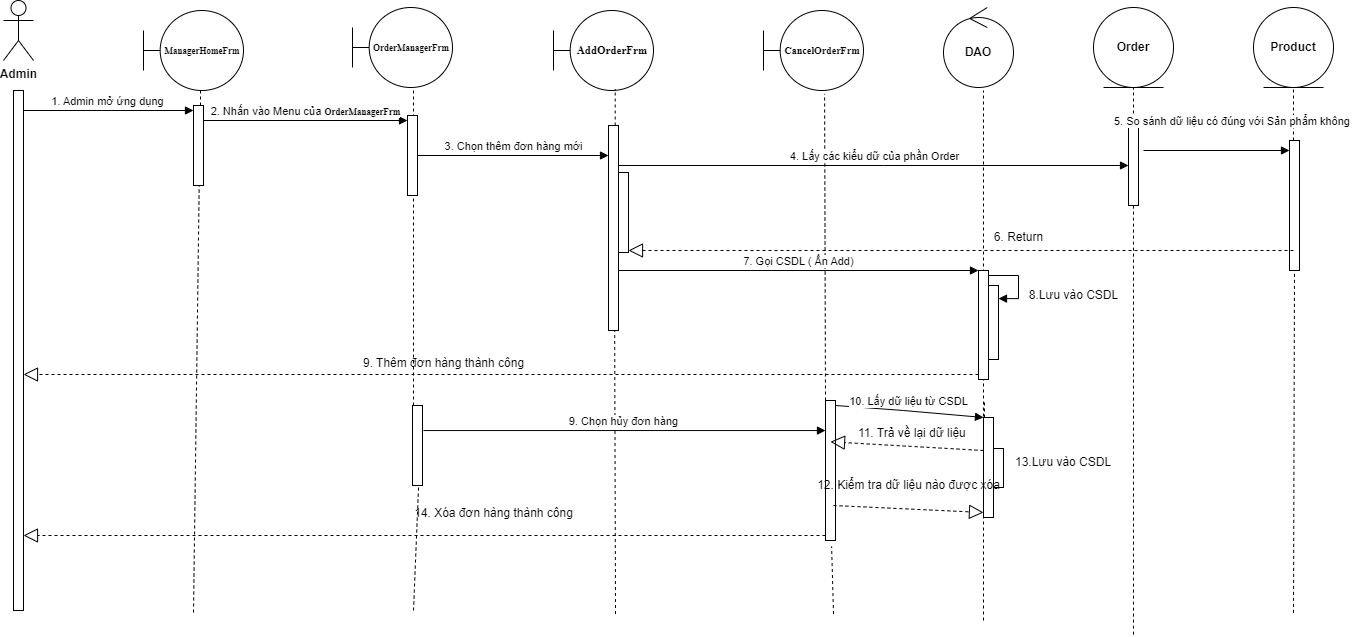

The diagram above was exported from draw.io. Its source (the exported page's mxGraphModel, read from the mxfile embedded in the PNG):
<mxGraphModel dx="2747" dy="1131" grid="1" gridSize="10" guides="1" tooltips="1" connect="1" arrows="1" fold="1" page="1" pageScale="1" pageWidth="827" pageHeight="1169" math="0" shadow="0">
  <root>
    <mxCell id="0" />
    <mxCell id="1" parent="0" />
    <mxCell id="2" value="" style="html=1;points=[[0,0,0,0,5],[0,1,0,0,-5],[1,0,0,0,5],[1,1,0,0,-5]];perimeter=orthogonalPerimeter;outlineConnect=0;targetShapes=umlLifeline;portConstraint=eastwest;newEdgeStyle={&quot;curved&quot;:0,&quot;rounded&quot;:0};" vertex="1" parent="1">
      <mxGeometry x="8280" y="1160" width="10" height="520" as="geometry" />
    </mxCell>
    <mxCell id="3" value="&lt;b&gt;Admin&lt;/b&gt;" style="shape=umlActor;verticalLabelPosition=bottom;verticalAlign=top;html=1;" vertex="1" parent="1">
      <mxGeometry x="8270" y="1070" width="30" height="60" as="geometry" />
    </mxCell>
    <mxCell id="4" value="&lt;b style=&quot;font-family: &amp;quot;Times New Roman&amp;quot;, serif; font-size: 9px;&quot;&gt;ManagerHomeFrm&lt;/b&gt;" style="shape=umlBoundary;whiteSpace=wrap;html=1;" vertex="1" parent="1">
      <mxGeometry x="8410" y="1080" width="100" height="80" as="geometry" />
    </mxCell>
    <mxCell id="5" value="" style="endArrow=none;dashed=1;html=1;rounded=0;entryX=0.57;entryY=0.988;entryDx=0;entryDy=0;entryPerimeter=0;" edge="1" source="15" target="4" parent="1">
      <mxGeometry width="50" height="50" relative="1" as="geometry">
        <mxPoint x="8460" y="1682" as="sourcePoint" />
        <mxPoint x="8460" y="1220" as="targetPoint" />
      </mxGeometry>
    </mxCell>
    <mxCell id="6" value="&lt;b&gt;&lt;span style=&quot;font-family: &amp;quot;Times New Roman&amp;quot;, serif;&quot;&gt;&lt;font style=&quot;font-size: 9px;&quot;&gt;OrderManagerFrm&lt;/font&gt;&lt;/span&gt;&lt;/b&gt;" style="shape=umlBoundary;whiteSpace=wrap;html=1;" vertex="1" parent="1">
      <mxGeometry x="8619" y="1077" width="100" height="80" as="geometry" />
    </mxCell>
    <mxCell id="7" value="&lt;b&gt;&lt;span style=&quot;font-family: &amp;quot;Times New Roman&amp;quot;, serif;&quot;&gt;&lt;font style=&quot;font-size: 11px;&quot;&gt;AddOrderFrm&lt;/font&gt;&lt;/span&gt;&lt;/b&gt;" style="shape=umlBoundary;whiteSpace=wrap;html=1;" vertex="1" parent="1">
      <mxGeometry x="8820" y="1080" width="100" height="80" as="geometry" />
    </mxCell>
    <mxCell id="8" value="&lt;b&gt;&lt;span style=&quot;font-family: &amp;quot;Times New Roman&amp;quot;, serif; font-size: 10px;&quot;&gt;CancelOrderFrm&lt;/span&gt;&lt;/b&gt;" style="shape=umlBoundary;whiteSpace=wrap;html=1;" vertex="1" parent="1">
      <mxGeometry x="9030" y="1080" width="100" height="80" as="geometry" />
    </mxCell>
    <mxCell id="9" value="&lt;b&gt;DAO&lt;/b&gt;" style="ellipse;shape=umlControl;whiteSpace=wrap;html=1;" vertex="1" parent="1">
      <mxGeometry x="9210" y="1077" width="70" height="80" as="geometry" />
    </mxCell>
    <mxCell id="10" value="&lt;b&gt;Order&lt;/b&gt;" style="ellipse;shape=umlEntity;whiteSpace=wrap;html=1;" vertex="1" parent="1">
      <mxGeometry x="9360" y="1077" width="80" height="80" as="geometry" />
    </mxCell>
    <mxCell id="11" value="&lt;b&gt;Product&lt;/b&gt;" style="ellipse;shape=umlEntity;whiteSpace=wrap;html=1;" vertex="1" parent="1">
      <mxGeometry x="9520" y="1077" width="80" height="80" as="geometry" />
    </mxCell>
    <mxCell id="12" value="" style="endArrow=none;dashed=1;html=1;rounded=0;entryX=0.61;entryY=1;entryDx=0;entryDy=0;entryPerimeter=0;" edge="1" source="45" target="6" parent="1">
      <mxGeometry width="50" height="50" relative="1" as="geometry">
        <mxPoint x="8680" y="1680" as="sourcePoint" />
        <mxPoint x="8640" y="1240" as="targetPoint" />
      </mxGeometry>
    </mxCell>
    <mxCell id="13" value="1. Admin mở ứng dụng" style="html=1;verticalAlign=bottom;endArrow=block;curved=0;rounded=0;entryX=0;entryY=0;entryDx=0;entryDy=5;entryPerimeter=0;" edge="1" source="2" target="15" parent="1">
      <mxGeometry width="80" relative="1" as="geometry">
        <mxPoint x="8860" y="1310" as="sourcePoint" />
        <mxPoint x="9080" y="1310" as="targetPoint" />
      </mxGeometry>
    </mxCell>
    <mxCell id="14" value="" style="endArrow=none;dashed=1;html=1;rounded=0;entryX=0.57;entryY=0.988;entryDx=0;entryDy=0;entryPerimeter=0;" edge="1" target="15" parent="1">
      <mxGeometry width="50" height="50" relative="1" as="geometry">
        <mxPoint x="8460" y="1682" as="sourcePoint" />
        <mxPoint x="8467" y="1159" as="targetPoint" />
      </mxGeometry>
    </mxCell>
    <mxCell id="15" value="" style="html=1;points=[[0,0,0,0,5],[0,1,0,0,-5],[1,0,0,0,5],[1,1,0,0,-5]];perimeter=orthogonalPerimeter;outlineConnect=0;targetShapes=umlLifeline;portConstraint=eastwest;newEdgeStyle={&quot;curved&quot;:0,&quot;rounded&quot;:0};" vertex="1" parent="1">
      <mxGeometry x="8460" y="1175" width="10" height="80" as="geometry" />
    </mxCell>
    <mxCell id="16" value="" style="html=1;points=[[0,0,0,0,5],[0,1,0,0,-5],[1,0,0,0,5],[1,1,0,0,-5]];perimeter=orthogonalPerimeter;outlineConnect=0;targetShapes=umlLifeline;portConstraint=eastwest;newEdgeStyle={&quot;curved&quot;:0,&quot;rounded&quot;:0};" vertex="1" parent="1">
      <mxGeometry x="8674" y="1185" width="10" height="80" as="geometry" />
    </mxCell>
    <mxCell id="17" value="2. Nhấn vào Menu của&amp;nbsp;&lt;b style=&quot;font-size: 12px; text-wrap: wrap; background-color: rgb(251, 251, 251);&quot;&gt;&lt;span style=&quot;font-family: &amp;quot;Times New Roman&amp;quot;, serif;&quot;&gt;&lt;font style=&quot;font-size: 9px;&quot;&gt;OrderManagerFrm&lt;/font&gt;&lt;/span&gt;&lt;/b&gt;" style="html=1;verticalAlign=bottom;endArrow=block;curved=0;rounded=0;entryX=0;entryY=0;entryDx=0;entryDy=5;" edge="1" source="15" target="16" parent="1">
      <mxGeometry relative="1" as="geometry">
        <mxPoint x="8604" y="1190" as="sourcePoint" />
      </mxGeometry>
    </mxCell>
    <mxCell id="18" value="" style="endArrow=none;dashed=1;html=1;rounded=0;entryX=0.617;entryY=0.983;entryDx=0;entryDy=0;entryPerimeter=0;" edge="1" source="24" target="7" parent="1">
      <mxGeometry width="50" height="50" relative="1" as="geometry">
        <mxPoint x="8882" y="1683.5294117647059" as="sourcePoint" />
        <mxPoint x="8870" y="1260" as="targetPoint" />
      </mxGeometry>
    </mxCell>
    <mxCell id="19" value="" style="endArrow=none;dashed=1;html=1;rounded=0;entryX=0.611;entryY=1.042;entryDx=0;entryDy=0;entryPerimeter=0;" edge="1" source="43" target="8" parent="1">
      <mxGeometry width="50" height="50" relative="1" as="geometry">
        <mxPoint x="9100" y="1683.5294117647059" as="sourcePoint" />
        <mxPoint x="9090" y="1240" as="targetPoint" />
      </mxGeometry>
    </mxCell>
    <mxCell id="20" value="" style="endArrow=none;dashed=1;html=1;rounded=0;entryX=0.571;entryY=1.037;entryDx=0;entryDy=0;entryPerimeter=0;" edge="1" target="9" parent="1">
      <mxGeometry width="50" height="50" relative="1" as="geometry">
        <mxPoint x="9250" y="1690" as="sourcePoint" />
        <mxPoint x="9220" y="1190" as="targetPoint" />
      </mxGeometry>
    </mxCell>
    <mxCell id="21" value="" style="endArrow=none;dashed=1;html=1;rounded=0;entryX=0.5;entryY=1;entryDx=0;entryDy=0;" edge="1" source="27" target="10" parent="1">
      <mxGeometry width="50" height="50" relative="1" as="geometry">
        <mxPoint x="9400" y="1704.1176470588234" as="sourcePoint" />
        <mxPoint x="9390" y="1240" as="targetPoint" />
      </mxGeometry>
    </mxCell>
    <mxCell id="22" value="" style="endArrow=none;dashed=1;html=1;rounded=0;entryX=0.5;entryY=1;entryDx=0;entryDy=0;" edge="1" source="30" target="11" parent="1">
      <mxGeometry width="50" height="50" relative="1" as="geometry">
        <mxPoint x="9560" y="1682.3529411764705" as="sourcePoint" />
        <mxPoint x="9550" y="1270" as="targetPoint" />
      </mxGeometry>
    </mxCell>
    <mxCell id="23" value="" style="endArrow=none;dashed=1;html=1;rounded=0;entryX=0.617;entryY=0.983;entryDx=0;entryDy=0;entryPerimeter=0;" edge="1" target="24" parent="1">
      <mxGeometry width="50" height="50" relative="1" as="geometry">
        <mxPoint x="8882" y="1683.5294117647059" as="sourcePoint" />
        <mxPoint x="8882" y="1159" as="targetPoint" />
      </mxGeometry>
    </mxCell>
    <mxCell id="24" value="" style="html=1;points=[[0,0,0,0,5],[0,1,0,0,-5],[1,0,0,0,5],[1,1,0,0,-5]];perimeter=orthogonalPerimeter;outlineConnect=0;targetShapes=umlLifeline;portConstraint=eastwest;newEdgeStyle={&quot;curved&quot;:0,&quot;rounded&quot;:0};" vertex="1" parent="1">
      <mxGeometry x="8875" y="1195" width="10" height="205" as="geometry" />
    </mxCell>
    <mxCell id="25" value="3. Chọn thêm đơn hàng mới" style="html=1;verticalAlign=bottom;endArrow=block;curved=0;rounded=0;" edge="1" source="16" target="24" parent="1">
      <mxGeometry width="80" relative="1" as="geometry">
        <mxPoint x="8750" y="1270" as="sourcePoint" />
        <mxPoint x="8830" y="1270" as="targetPoint" />
      </mxGeometry>
    </mxCell>
    <mxCell id="26" value="" style="endArrow=none;dashed=1;html=1;rounded=0;entryX=0.5;entryY=1;entryDx=0;entryDy=0;" edge="1" target="27" parent="1">
      <mxGeometry width="50" height="50" relative="1" as="geometry">
        <mxPoint x="9400" y="1704.1176470588234" as="sourcePoint" />
        <mxPoint x="9400" y="1157" as="targetPoint" />
      </mxGeometry>
    </mxCell>
    <mxCell id="27" value="" style="html=1;points=[[0,0,0,0,5],[0,1,0,0,-5],[1,0,0,0,5],[1,1,0,0,-5]];perimeter=orthogonalPerimeter;outlineConnect=0;targetShapes=umlLifeline;portConstraint=eastwest;newEdgeStyle={&quot;curved&quot;:0,&quot;rounded&quot;:0};" vertex="1" parent="1">
      <mxGeometry x="9395" y="1195" width="10" height="80" as="geometry" />
    </mxCell>
    <mxCell id="28" value="4. Lấy các kiểu dữ của phần Order" style="html=1;verticalAlign=bottom;endArrow=block;curved=0;rounded=0;" edge="1" source="24" target="27" parent="1">
      <mxGeometry width="80" relative="1" as="geometry">
        <mxPoint x="8960" y="1320" as="sourcePoint" />
        <mxPoint x="9040" y="1320" as="targetPoint" />
        <Array as="points">
          <mxPoint x="9150" y="1235" />
        </Array>
      </mxGeometry>
    </mxCell>
    <mxCell id="29" value="" style="endArrow=none;dashed=1;html=1;rounded=0;entryX=0.5;entryY=1;entryDx=0;entryDy=0;" edge="1" target="30" parent="1">
      <mxGeometry width="50" height="50" relative="1" as="geometry">
        <mxPoint x="9560" y="1682.3529411764705" as="sourcePoint" />
        <mxPoint x="9560" y="1157" as="targetPoint" />
      </mxGeometry>
    </mxCell>
    <mxCell id="30" value="" style="html=1;points=[[0,0,0,0,5],[0,1,0,0,-5],[1,0,0,0,5],[1,1,0,0,-5]];perimeter=orthogonalPerimeter;outlineConnect=0;targetShapes=umlLifeline;portConstraint=eastwest;newEdgeStyle={&quot;curved&quot;:0,&quot;rounded&quot;:0};" vertex="1" parent="1">
      <mxGeometry x="9556" y="1210" width="10" height="130" as="geometry" />
    </mxCell>
    <mxCell id="31" value="5. So sánh dữ liệu có đúng với Sản phẩm không&amp;nbsp;" style="html=1;verticalAlign=bottom;endArrow=block;curved=0;rounded=0;" edge="1" target="30" parent="1">
      <mxGeometry x="0.2329" y="20" width="80" relative="1" as="geometry">
        <mxPoint x="9410" y="1220" as="sourcePoint" />
        <mxPoint x="9520" y="1270" as="targetPoint" />
        <mxPoint x="-1" as="offset" />
      </mxGeometry>
    </mxCell>
    <mxCell id="32" value="" style="html=1;points=[[0,0,0,0,5],[0,1,0,0,-5],[1,0,0,0,5],[1,1,0,0,-5]];perimeter=orthogonalPerimeter;outlineConnect=0;targetShapes=umlLifeline;portConstraint=eastwest;newEdgeStyle={&quot;curved&quot;:0,&quot;rounded&quot;:0};" vertex="1" parent="1">
      <mxGeometry x="8885" y="1242" width="10" height="80" as="geometry" />
    </mxCell>
    <mxCell id="33" value="" style="endArrow=block;dashed=1;endFill=0;endSize=12;html=1;rounded=0;exitX=0.4;exitY=0.846;exitDx=0;exitDy=0;exitPerimeter=0;" edge="1" source="30" target="32" parent="1">
      <mxGeometry width="160" relative="1" as="geometry">
        <mxPoint x="9080" y="1350" as="sourcePoint" />
        <mxPoint x="9240" y="1350" as="targetPoint" />
      </mxGeometry>
    </mxCell>
    <mxCell id="34" value="6. Return" style="text;html=1;align=center;verticalAlign=middle;resizable=0;points=[];autosize=1;strokeColor=none;fillColor=none;" vertex="1" parent="1">
      <mxGeometry x="9250" y="1292" width="70" height="30" as="geometry" />
    </mxCell>
    <mxCell id="35" value="" style="html=1;points=[[0,0,0,0,5],[0,1,0,0,-5],[1,0,0,0,5],[1,1,0,0,-5]];perimeter=orthogonalPerimeter;outlineConnect=0;targetShapes=umlLifeline;portConstraint=eastwest;newEdgeStyle={&quot;curved&quot;:0,&quot;rounded&quot;:0};" vertex="1" parent="1">
      <mxGeometry x="9245" y="1340" width="10" height="109" as="geometry" />
    </mxCell>
    <mxCell id="36" value="" style="html=1;verticalAlign=bottom;endArrow=block;rounded=0;edgeStyle=orthogonalEdgeStyle;exitX=1;exitY=0;exitDx=0;exitDy=5;exitPerimeter=0;" edge="1" source="35" target="37" parent="1">
      <mxGeometry width="80" relative="1" as="geometry">
        <mxPoint x="9295" y="1359" as="sourcePoint" />
        <mxPoint x="9285" y="1379" as="targetPoint" />
        <Array as="points">
          <mxPoint x="9285" y="1345" />
          <mxPoint x="9285" y="1368" />
        </Array>
      </mxGeometry>
    </mxCell>
    <mxCell id="37" value="" style="html=1;points=[[0,0,0,0,5],[0,1,0,0,-5],[1,0,0,0,5],[1,1,0,0,-5]];perimeter=orthogonalPerimeter;outlineConnect=0;targetShapes=umlLifeline;portConstraint=eastwest;newEdgeStyle={&quot;curved&quot;:0,&quot;rounded&quot;:0};" vertex="1" parent="1">
      <mxGeometry x="9255" y="1355" width="10" height="74" as="geometry" />
    </mxCell>
    <mxCell id="38" value="8.Lưu vào CSDL" style="text;html=1;align=center;verticalAlign=middle;resizable=0;points=[];autosize=1;strokeColor=none;fillColor=none;" vertex="1" parent="1">
      <mxGeometry x="9285" y="1349.5" width="110" height="30" as="geometry" />
    </mxCell>
    <mxCell id="39" value="7. Gọi CSDL ( Ấn Add)" style="html=1;verticalAlign=bottom;endArrow=block;curved=0;rounded=0;" edge="1" source="24" target="35" parent="1">
      <mxGeometry width="80" relative="1" as="geometry">
        <mxPoint x="8940" y="1380" as="sourcePoint" />
        <mxPoint x="9020" y="1380" as="targetPoint" />
      </mxGeometry>
    </mxCell>
    <mxCell id="40" value="" style="endArrow=block;dashed=1;endFill=0;endSize=12;html=1;rounded=0;exitX=0;exitY=1;exitDx=0;exitDy=-5;exitPerimeter=0;" edge="1" source="35" target="2" parent="1">
      <mxGeometry width="160" relative="1" as="geometry">
        <mxPoint x="8950" y="1450" as="sourcePoint" />
        <mxPoint x="9110" y="1450" as="targetPoint" />
      </mxGeometry>
    </mxCell>
    <mxCell id="41" value="9. Thêm đơn hàng thành công" style="text;html=1;align=center;verticalAlign=middle;resizable=0;points=[];autosize=1;strokeColor=none;fillColor=none;" vertex="1" parent="1">
      <mxGeometry x="8620" y="1418" width="180" height="30" as="geometry" />
    </mxCell>
    <mxCell id="42" value="" style="endArrow=none;dashed=1;html=1;rounded=0;entryX=0.611;entryY=1.042;entryDx=0;entryDy=0;entryPerimeter=0;" edge="1" target="43" parent="1">
      <mxGeometry width="50" height="50" relative="1" as="geometry">
        <mxPoint x="9100" y="1683.5294117647059" as="sourcePoint" />
        <mxPoint x="9091" y="1163" as="targetPoint" />
      </mxGeometry>
    </mxCell>
    <mxCell id="43" value="" style="html=1;points=[[0,0,0,0,5],[0,1,0,0,-5],[1,0,0,0,5],[1,1,0,0,-5]];perimeter=orthogonalPerimeter;outlineConnect=0;targetShapes=umlLifeline;portConstraint=eastwest;newEdgeStyle={&quot;curved&quot;:0,&quot;rounded&quot;:0};" vertex="1" parent="1">
      <mxGeometry x="9092" y="1470" width="10" height="140" as="geometry" />
    </mxCell>
    <mxCell id="44" value="" style="endArrow=none;dashed=1;html=1;rounded=0;entryX=0.61;entryY=1;entryDx=0;entryDy=0;entryPerimeter=0;" edge="1" target="45" parent="1">
      <mxGeometry width="50" height="50" relative="1" as="geometry">
        <mxPoint x="8680" y="1680" as="sourcePoint" />
        <mxPoint x="8680" y="1157" as="targetPoint" />
      </mxGeometry>
    </mxCell>
    <mxCell id="45" value="" style="html=1;points=[[0,0,0,0,5],[0,1,0,0,-5],[1,0,0,0,5],[1,1,0,0,-5]];perimeter=orthogonalPerimeter;outlineConnect=0;targetShapes=umlLifeline;portConstraint=eastwest;newEdgeStyle={&quot;curved&quot;:0,&quot;rounded&quot;:0};" vertex="1" parent="1">
      <mxGeometry x="8679" y="1475" width="10" height="80" as="geometry" />
    </mxCell>
    <mxCell id="46" value="9. Chọn hủy đơn hàng" style="html=1;verticalAlign=bottom;endArrow=block;curved=0;rounded=0;exitX=1.1;exitY=0.313;exitDx=0;exitDy=0;exitPerimeter=0;" edge="1" source="45" target="43" parent="1">
      <mxGeometry width="80" relative="1" as="geometry">
        <mxPoint x="8760" y="1600" as="sourcePoint" />
        <mxPoint x="8840" y="1600" as="targetPoint" />
      </mxGeometry>
    </mxCell>
    <mxCell id="47" value="" style="endArrow=none;dashed=1;html=1;rounded=0;entryX=0.611;entryY=1.029;entryDx=0;entryDy=0;entryPerimeter=0;" edge="1" source="49" parent="1">
      <mxGeometry width="50" height="50" relative="1" as="geometry">
        <mxPoint x="9249.29" y="1767" as="sourcePoint" />
        <mxPoint x="9251" y="1470" as="targetPoint" />
      </mxGeometry>
    </mxCell>
    <mxCell id="48" value="10. Lấy dữ liệu từ CSDL" style="html=1;verticalAlign=bottom;endArrow=block;curved=0;rounded=0;exitX=1;exitY=0;exitDx=0;exitDy=5;exitPerimeter=0;" edge="1" source="43" target="49" parent="1">
      <mxGeometry width="80" relative="1" as="geometry">
        <mxPoint x="9110" y="1480" as="sourcePoint" />
        <mxPoint x="9195" y="1497" as="targetPoint" />
        <Array as="points">
          <mxPoint x="9170" y="1480" />
        </Array>
      </mxGeometry>
    </mxCell>
    <mxCell id="49" value="" style="html=1;points=[[0,0,0,0,5],[0,1,0,0,-5],[1,0,0,0,5],[1,1,0,0,-5]];perimeter=orthogonalPerimeter;outlineConnect=0;targetShapes=umlLifeline;portConstraint=eastwest;newEdgeStyle={&quot;curved&quot;:0,&quot;rounded&quot;:0};" vertex="1" parent="1">
      <mxGeometry x="9250" y="1487" width="10" height="100" as="geometry" />
    </mxCell>
    <mxCell id="50" value="" style="html=1;points=[[0,0,0,0,5],[0,1,0,0,-5],[1,0,0,0,5],[1,1,0,0,-5]];perimeter=orthogonalPerimeter;outlineConnect=0;targetShapes=umlLifeline;portConstraint=eastwest;newEdgeStyle={&quot;curved&quot;:0,&quot;rounded&quot;:0};" vertex="1" parent="1">
      <mxGeometry x="9260" y="1518" width="10" height="39" as="geometry" />
    </mxCell>
    <mxCell id="51" value="13.Lưu vào CSDL" style="text;whiteSpace=wrap;html=1;" vertex="1" parent="1">
      <mxGeometry x="9280" y="1518" width="120" height="40" as="geometry" />
    </mxCell>
    <mxCell id="52" value="" style="endArrow=block;dashed=1;endFill=0;endSize=12;html=1;rounded=0;" edge="1" source="49" parent="1">
      <mxGeometry width="160" relative="1" as="geometry">
        <mxPoint x="9482" y="1511.31" as="sourcePoint" />
        <mxPoint x="9097" y="1511.31" as="targetPoint" />
        <Array as="points">
          <mxPoint x="9250" y="1520" />
        </Array>
      </mxGeometry>
    </mxCell>
    <mxCell id="53" value="11. Trả về lại dữ liệu&amp;nbsp;" style="text;html=1;align=center;verticalAlign=middle;resizable=0;points=[];autosize=1;strokeColor=none;fillColor=none;" vertex="1" parent="1">
      <mxGeometry x="9115" y="1488" width="130" height="30" as="geometry" />
    </mxCell>
    <mxCell id="54" value="" style="endArrow=block;dashed=1;endFill=0;endSize=12;html=1;rounded=0;entryX=0;entryY=1;entryDx=0;entryDy=-5;entryPerimeter=0;exitX=0.8;exitY=0.75;exitDx=0;exitDy=0;exitPerimeter=0;" edge="1" source="43" target="49" parent="1">
      <mxGeometry width="160" relative="1" as="geometry">
        <mxPoint x="8865" y="1582" as="sourcePoint" />
        <mxPoint x="9085" y="1567" as="targetPoint" />
      </mxGeometry>
    </mxCell>
    <mxCell id="55" value="12. Kiểm tra dữ liệu nào được xóa" style="text;html=1;align=center;verticalAlign=middle;resizable=0;points=[];autosize=1;strokeColor=none;fillColor=none;" vertex="1" parent="1">
      <mxGeometry x="9070" y="1540" width="210" height="30" as="geometry" />
    </mxCell>
    <mxCell id="56" value="" style="endArrow=block;dashed=1;endFill=0;endSize=12;html=1;rounded=0;exitX=0;exitY=1;exitDx=0;exitDy=-5;exitPerimeter=0;" edge="1" source="43" target="2" parent="1">
      <mxGeometry width="160" relative="1" as="geometry">
        <mxPoint x="8900" y="1610" as="sourcePoint" />
        <mxPoint x="9060" y="1610" as="targetPoint" />
      </mxGeometry>
    </mxCell>
    <mxCell id="57" value="14. Xóa đơn hàng thành công" style="text;html=1;align=center;verticalAlign=middle;resizable=0;points=[];autosize=1;strokeColor=none;fillColor=none;" vertex="1" parent="1">
      <mxGeometry x="8670" y="1568" width="180" height="30" as="geometry" />
    </mxCell>
  </root>
</mxGraphModel>